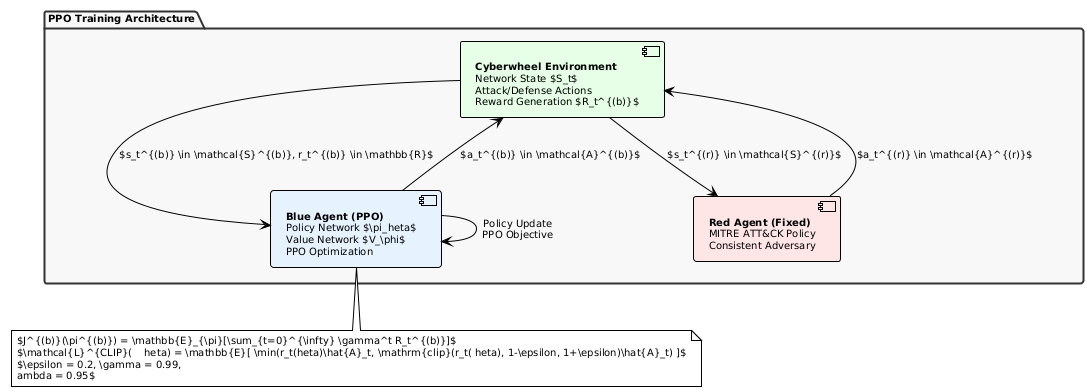

The diagram above was rendered by PlantUML. Its source (embedded in the PNG):
@startuml ppo_architecture_enhanced
!theme plain
skinparam backgroundColor #FFFFFF
skinparam defaultFontName Arial
skinparam defaultFontSize 10

skinparam package {
  BackgroundColor #F8F8F8
  BorderColor #333333
  BorderThickness 2
}

package "PPO Training Architecture" {
  component [**Cyberwheel Environment**\nNetwork State $S_t$\nAttack/Defense Actions\nReward Generation $R_t^{(b)}$] as Environment #E6FFE6

  component [**Blue Agent (PPO)**\nPolicy Network $\pi_\theta$\nValue Network $V_\phi$\nPPO Optimization] as BlueAgent #E6F3FF

  component [**Red Agent (Fixed)**\nMITRE ATT&CK Policy\nConsistent Adversary] as RedAgent #FFE6E6
}

BlueAgent --> Environment : $a_t^{(b)} \in \mathcal{A}^{(b)}$
Environment --> BlueAgent : $s_t^{(b)} \in \mathcal{S}^{(b)}, r_t^{(b)} \in \mathbb{R}$
RedAgent --> Environment : $a_t^{(r)} \in \mathcal{A}^{(r)}$
Environment --> RedAgent : $s_t^{(r)} \in \mathcal{S}^{(r)}$

BlueAgent --> BlueAgent : Policy Update\nPPO Objective

note bottom of BlueAgent : $J^{(b)}(\pi^{(b)}) = \mathbb{E}_{\pi}[\sum_{t=0}^{\infty} \gamma^t R_t^{(b)}]$\n$\mathcal{L}^{CLIP}(\theta) = \mathbb{E}[ \min(r_t(\theta)\hat{A}_t, \mathrm{clip}(r_t(\theta), 1-\epsilon, 1+\epsilon)\hat{A}_t) ]$\n$\epsilon = 0.2, \gamma = 0.99, \lambda = 0.95$

@enduml